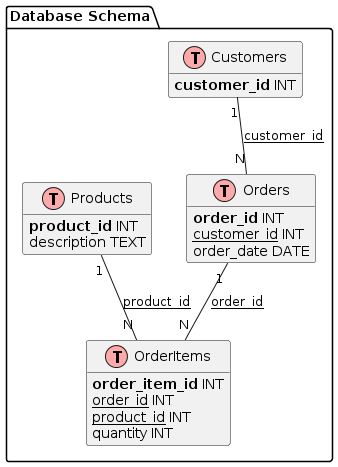

The diagram above was rendered by PlantUML. Its source (embedded in the PNG):
@startuml

!define TABLE(x) class x << (T,#FFAAAA) >>
!define PK(x) <b>x</b>
!define FK(x) <u>x</u>

hide methods
hide stereotypes

skinparam classAttributeIconSize 0

package "Database Schema" {
  
  TABLE(Customers) {
    PK(customer_id) INT
    name VARCHAR(100)
    email VARCHAR(100)
    phone VARCHAR(20)
    address VARCHAR(200)
  }

  TABLE(Products) {
    PK(product_id) INT
    name VARCHAR(100)
    description TEXT
    price NUMERIC(10, 2)
  }

  TABLE(Orders) {
    PK(order_id) INT
    FK(customer_id) INT
    order_date DATE
    total_amount NUMERIC(10, 2)
  }

  TABLE(OrderItems) {
    PK(order_item_id) INT
    FK(order_id) INT
    FK(product_id) INT
    quantity INT
  }

  Customers "1" -- "N" Orders : FK(customer_id)
  Orders "1" -- "N" OrderItems : FK(order_id)
  Products "1" -- "N" OrderItems : FK(product_id)
}

@enduml